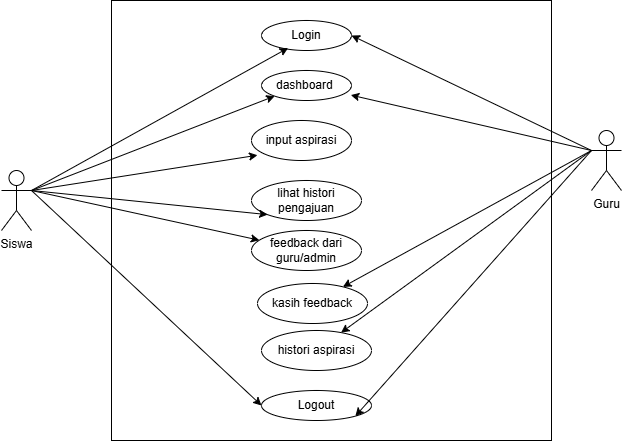

The diagram above was exported from draw.io. Its source (the exported page's mxGraphModel, read from the mxfile embedded in the PNG):
<mxGraphModel dx="968" dy="564" grid="1" gridSize="10" guides="1" tooltips="1" connect="1" arrows="1" fold="1" page="1" pageScale="1" pageWidth="850" pageHeight="1100" math="0" shadow="0">
  <root>
    <mxCell id="0" />
    <mxCell id="1" parent="0" />
    <mxCell id="6DxAL8RGF1qLEK5TvSM--1" parent="1" style="whiteSpace=wrap;html=1;aspect=fixed;" value="&lt;span style=&quot;color: rgba(0, 0, 0, 0); font-family: monospace; font-size: 0px; text-align: start; text-wrap-mode: nowrap;&quot;&gt;%3CmxGraphModel%3E%3Croot%3E%3CmxCell%20id%3D%220%22%2F%3E%3CmxCell%20id%3D%221%22%20parent%3D%220%22%2F%3E%3CmxCell%20id%3D%222%22%20value%3D%22%22%20style%3D%22endArrow%3Dclassic%3Bhtml%3D1%3Brounded%3D0%3BexitX%3D1%3BexitY%3D0.3333333333333333%3BexitDx%3D0%3BexitDy%3D0%3BexitPerimeter%3D0%3B%22%20edge%3D%221%22%20parent%3D%221%22%3E%3CmxGeometry%20width%3D%2250%22%20height%3D%2250%22%20relative%3D%221%22%20as%3D%22geometry%22%3E%3CmxPoint%20x%3D%2260%22%20y%3D%22260%22%20as%3D%22sourcePoint%22%2F%3E%3CmxPoint%20x%3D%22294%22%20y%3D%22108%22%20as%3D%22targetPoint%22%2F%3E%3CArray%20as%3D%22points%22%2F%3E%3C%2FmxGeometry%3E%3C%2FmxCell%3E%3C%2Froot%3E%3C%2FmxGraphModel%3E&lt;/span&gt;&lt;span style=&quot;color: rgba(0, 0, 0, 0); font-family: monospace; font-size: 0px; text-align: start; text-wrap-mode: nowrap;&quot;&gt;%3CmxGraphModel%3E%3Croot%3E%3CmxCell%20id%3D%220%22%2F%3E%3CmxCell%20id%3D%221%22%20parent%3D%220%22%2F%3E%3CmxCell%20id%3D%222%22%20value%3D%22%22%20style%3D%22endArrow%3Dclassic%3Bhtml%3D1%3Brounded%3D0%3BexitX%3D1%3BexitY%3D0.3333333333333333%3BexitDx%3D0%3BexitDy%3D0%3BexitPerimeter%3D0%3B%22%20edge%3D%221%22%20parent%3D%221%22%3E%3CmxGeometry%20width%3D%2250%22%20height%3D%2250%22%20relative%3D%221%22%20as%3D%22geometry%22%3E%3CmxPoint%20x%3D%2260%22%20y%3D%22260%22%20as%3D%22sourcePoint%22%2F%3E%3CmxPoint%20x%3D%22294%22%20y%3D%22108%22%20as%3D%22targetPoint%22%2F%3E%3CArray%20as%3D%22points%22%2F%3E%3C%2FmxGeometry%3E%3C%2FmxCell%3E%3C%2Froot%3E%3C%2FmxGraphModel%3E&lt;/span&gt;" vertex="1">
      <mxGeometry height="440" width="440" x="210" y="60" as="geometry" />
    </mxCell>
    <mxCell id="6DxAL8RGF1qLEK5TvSM--39" edge="1" parent="1" source="6DxAL8RGF1qLEK5TvSM--2" style="rounded=0;orthogonalLoop=1;jettySize=auto;html=1;exitX=1;exitY=0.3333333333333333;exitDx=0;exitDy=0;exitPerimeter=0;" target="6DxAL8RGF1qLEK5TvSM--38">
      <mxGeometry relative="1" as="geometry" />
    </mxCell>
    <mxCell id="6DxAL8RGF1qLEK5TvSM--2" parent="1" style="shape=umlActor;verticalLabelPosition=bottom;verticalAlign=top;html=1;outlineConnect=0;" value="Siswa" vertex="1">
      <mxGeometry height="60" width="30" x="100" y="230" as="geometry" />
    </mxCell>
    <mxCell id="6DxAL8RGF1qLEK5TvSM--4" parent="1" style="ellipse;whiteSpace=wrap;html=1;" value="Login" vertex="1">
      <mxGeometry height="30" width="90" x="360" y="80" as="geometry" />
    </mxCell>
    <mxCell id="6DxAL8RGF1qLEK5TvSM--5" edge="1" parent="1" source="6DxAL8RGF1qLEK5TvSM--2" style="endArrow=classic;html=1;rounded=0;exitX=1;exitY=0.3333333333333333;exitDx=0;exitDy=0;exitPerimeter=0;entryX=0.296;entryY=0.917;entryDx=0;entryDy=0;entryPerimeter=0;" target="6DxAL8RGF1qLEK5TvSM--4" value="">
      <mxGeometry height="50" relative="1" width="50" as="geometry">
        <Array as="points" />
        <mxPoint x="120" y="362" as="sourcePoint" />
        <mxPoint x="354" y="210" as="targetPoint" />
      </mxGeometry>
    </mxCell>
    <mxCell id="6DxAL8RGF1qLEK5TvSM--8" parent="1" style="ellipse;whiteSpace=wrap;html=1;" value="input aspirasi" vertex="1">
      <mxGeometry height="40" width="100" x="350" y="180" as="geometry" />
    </mxCell>
    <mxCell id="6DxAL8RGF1qLEK5TvSM--10" parent="1" style="ellipse;whiteSpace=wrap;html=1;" value="dashboard&amp;nbsp;" vertex="1">
      <mxGeometry height="30" width="90" x="360" y="130" as="geometry" />
    </mxCell>
    <mxCell id="6DxAL8RGF1qLEK5TvSM--13" parent="1" style="ellipse;whiteSpace=wrap;html=1;" value="Logout" vertex="1">
      <mxGeometry height="30" width="110" x="360" y="450" as="geometry" />
    </mxCell>
    <mxCell id="6DxAL8RGF1qLEK5TvSM--15" parent="1" style="ellipse;whiteSpace=wrap;html=1;" value="lihat histori pengajuan" vertex="1">
      <mxGeometry height="40" width="110" x="350" y="240" as="geometry" />
    </mxCell>
    <mxCell id="6DxAL8RGF1qLEK5TvSM--16" edge="1" parent="1" source="6DxAL8RGF1qLEK5TvSM--2" style="endArrow=classic;html=1;rounded=0;entryX=0;entryY=1;entryDx=0;entryDy=0;exitX=1;exitY=0.3333333333333333;exitDx=0;exitDy=0;exitPerimeter=0;" target="6DxAL8RGF1qLEK5TvSM--10" value="">
      <mxGeometry height="50" relative="1" width="50" as="geometry">
        <Array as="points" />
        <mxPoint x="130" y="310" as="sourcePoint" />
        <mxPoint x="330" y="210" as="targetPoint" />
      </mxGeometry>
    </mxCell>
    <mxCell id="6DxAL8RGF1qLEK5TvSM--17" edge="1" parent="1" style="endArrow=classic;html=1;rounded=0;entryX=0.06;entryY=0.868;entryDx=0;entryDy=0;entryPerimeter=0;" target="6DxAL8RGF1qLEK5TvSM--8" value="">
      <mxGeometry height="50" relative="1" width="50" as="geometry">
        <Array as="points" />
        <mxPoint x="130" y="250" as="sourcePoint" />
        <mxPoint x="350" y="240.5" as="targetPoint" />
      </mxGeometry>
    </mxCell>
    <mxCell id="6DxAL8RGF1qLEK5TvSM--19" edge="1" parent="1" source="6DxAL8RGF1qLEK5TvSM--2" style="endArrow=classic;html=1;rounded=0;entryX=0;entryY=1;entryDx=0;entryDy=0;exitX=1;exitY=0.3333333333333333;exitDx=0;exitDy=0;exitPerimeter=0;" target="6DxAL8RGF1qLEK5TvSM--15" value="">
      <mxGeometry height="50" relative="1" width="50" as="geometry">
        <Array as="points" />
        <mxPoint x="130" y="310" as="sourcePoint" />
        <mxPoint x="330" y="340" as="targetPoint" />
      </mxGeometry>
    </mxCell>
    <mxCell id="6DxAL8RGF1qLEK5TvSM--20" edge="1" parent="1" source="6DxAL8RGF1qLEK5TvSM--2" style="endArrow=classic;html=1;rounded=0;entryX=0;entryY=0.5;entryDx=0;entryDy=0;exitX=1;exitY=0.3333333333333333;exitDx=0;exitDy=0;exitPerimeter=0;" target="6DxAL8RGF1qLEK5TvSM--13" value="">
      <mxGeometry height="50" relative="1" width="50" as="geometry">
        <Array as="points" />
        <mxPoint x="130" y="310" as="sourcePoint" />
        <mxPoint x="330" y="434" as="targetPoint" />
      </mxGeometry>
    </mxCell>
    <mxCell id="6DxAL8RGF1qLEK5TvSM--33" edge="1" parent="1" source="6DxAL8RGF1qLEK5TvSM--32" style="rounded=0;orthogonalLoop=1;jettySize=auto;html=1;exitX=0;exitY=0.3333333333333333;exitDx=0;exitDy=0;exitPerimeter=0;entryX=1;entryY=0.5;entryDx=0;entryDy=0;" target="6DxAL8RGF1qLEK5TvSM--4">
      <mxGeometry relative="1" as="geometry" />
    </mxCell>
    <mxCell id="6DxAL8RGF1qLEK5TvSM--36" edge="1" parent="1" source="6DxAL8RGF1qLEK5TvSM--32" style="rounded=0;orthogonalLoop=1;jettySize=auto;html=1;exitX=0;exitY=0.3333333333333333;exitDx=0;exitDy=0;exitPerimeter=0;entryX=1;entryY=1;entryDx=0;entryDy=0;" target="6DxAL8RGF1qLEK5TvSM--13">
      <mxGeometry relative="1" as="geometry" />
    </mxCell>
    <mxCell id="6DxAL8RGF1qLEK5TvSM--42" edge="1" parent="1" source="6DxAL8RGF1qLEK5TvSM--32" style="rounded=0;orthogonalLoop=1;jettySize=auto;html=1;exitX=0;exitY=0.3333333333333333;exitDx=0;exitDy=0;exitPerimeter=0;" target="6DxAL8RGF1qLEK5TvSM--40">
      <mxGeometry relative="1" as="geometry" />
    </mxCell>
    <mxCell id="6DxAL8RGF1qLEK5TvSM--43" edge="1" parent="1" source="6DxAL8RGF1qLEK5TvSM--32" style="rounded=0;orthogonalLoop=1;jettySize=auto;html=1;exitX=0;exitY=0.3333333333333333;exitDx=0;exitDy=0;exitPerimeter=0;" target="6DxAL8RGF1qLEK5TvSM--41">
      <mxGeometry relative="1" as="geometry" />
    </mxCell>
    <mxCell id="6DxAL8RGF1qLEK5TvSM--32" parent="1" style="shape=umlActor;verticalLabelPosition=bottom;verticalAlign=top;html=1;outlineConnect=0;" value="Guru" vertex="1">
      <mxGeometry height="60" width="30" x="690" y="190" as="geometry" />
    </mxCell>
    <mxCell id="6DxAL8RGF1qLEK5TvSM--34" edge="1" parent="1" source="6DxAL8RGF1qLEK5TvSM--32" style="rounded=0;orthogonalLoop=1;jettySize=auto;html=1;exitX=0;exitY=0.3333333333333333;exitDx=0;exitDy=0;exitPerimeter=0;entryX=0.992;entryY=0.819;entryDx=0;entryDy=0;entryPerimeter=0;" target="6DxAL8RGF1qLEK5TvSM--10">
      <mxGeometry relative="1" as="geometry" />
    </mxCell>
    <mxCell id="6DxAL8RGF1qLEK5TvSM--38" parent="1" style="ellipse;whiteSpace=wrap;html=1;" value="feedback dari guru/admin" vertex="1">
      <mxGeometry height="40" width="110" x="350" y="290" as="geometry" />
    </mxCell>
    <mxCell id="6DxAL8RGF1qLEK5TvSM--40" parent="1" style="ellipse;whiteSpace=wrap;html=1;" value="kasih feedback" vertex="1">
      <mxGeometry height="40" width="110" x="356" y="343" as="geometry" />
    </mxCell>
    <mxCell id="6DxAL8RGF1qLEK5TvSM--41" parent="1" style="ellipse;whiteSpace=wrap;html=1;" value="histori aspirasi" vertex="1">
      <mxGeometry height="40" width="110" x="360" y="390" as="geometry" />
    </mxCell>
  </root>
</mxGraphModel>